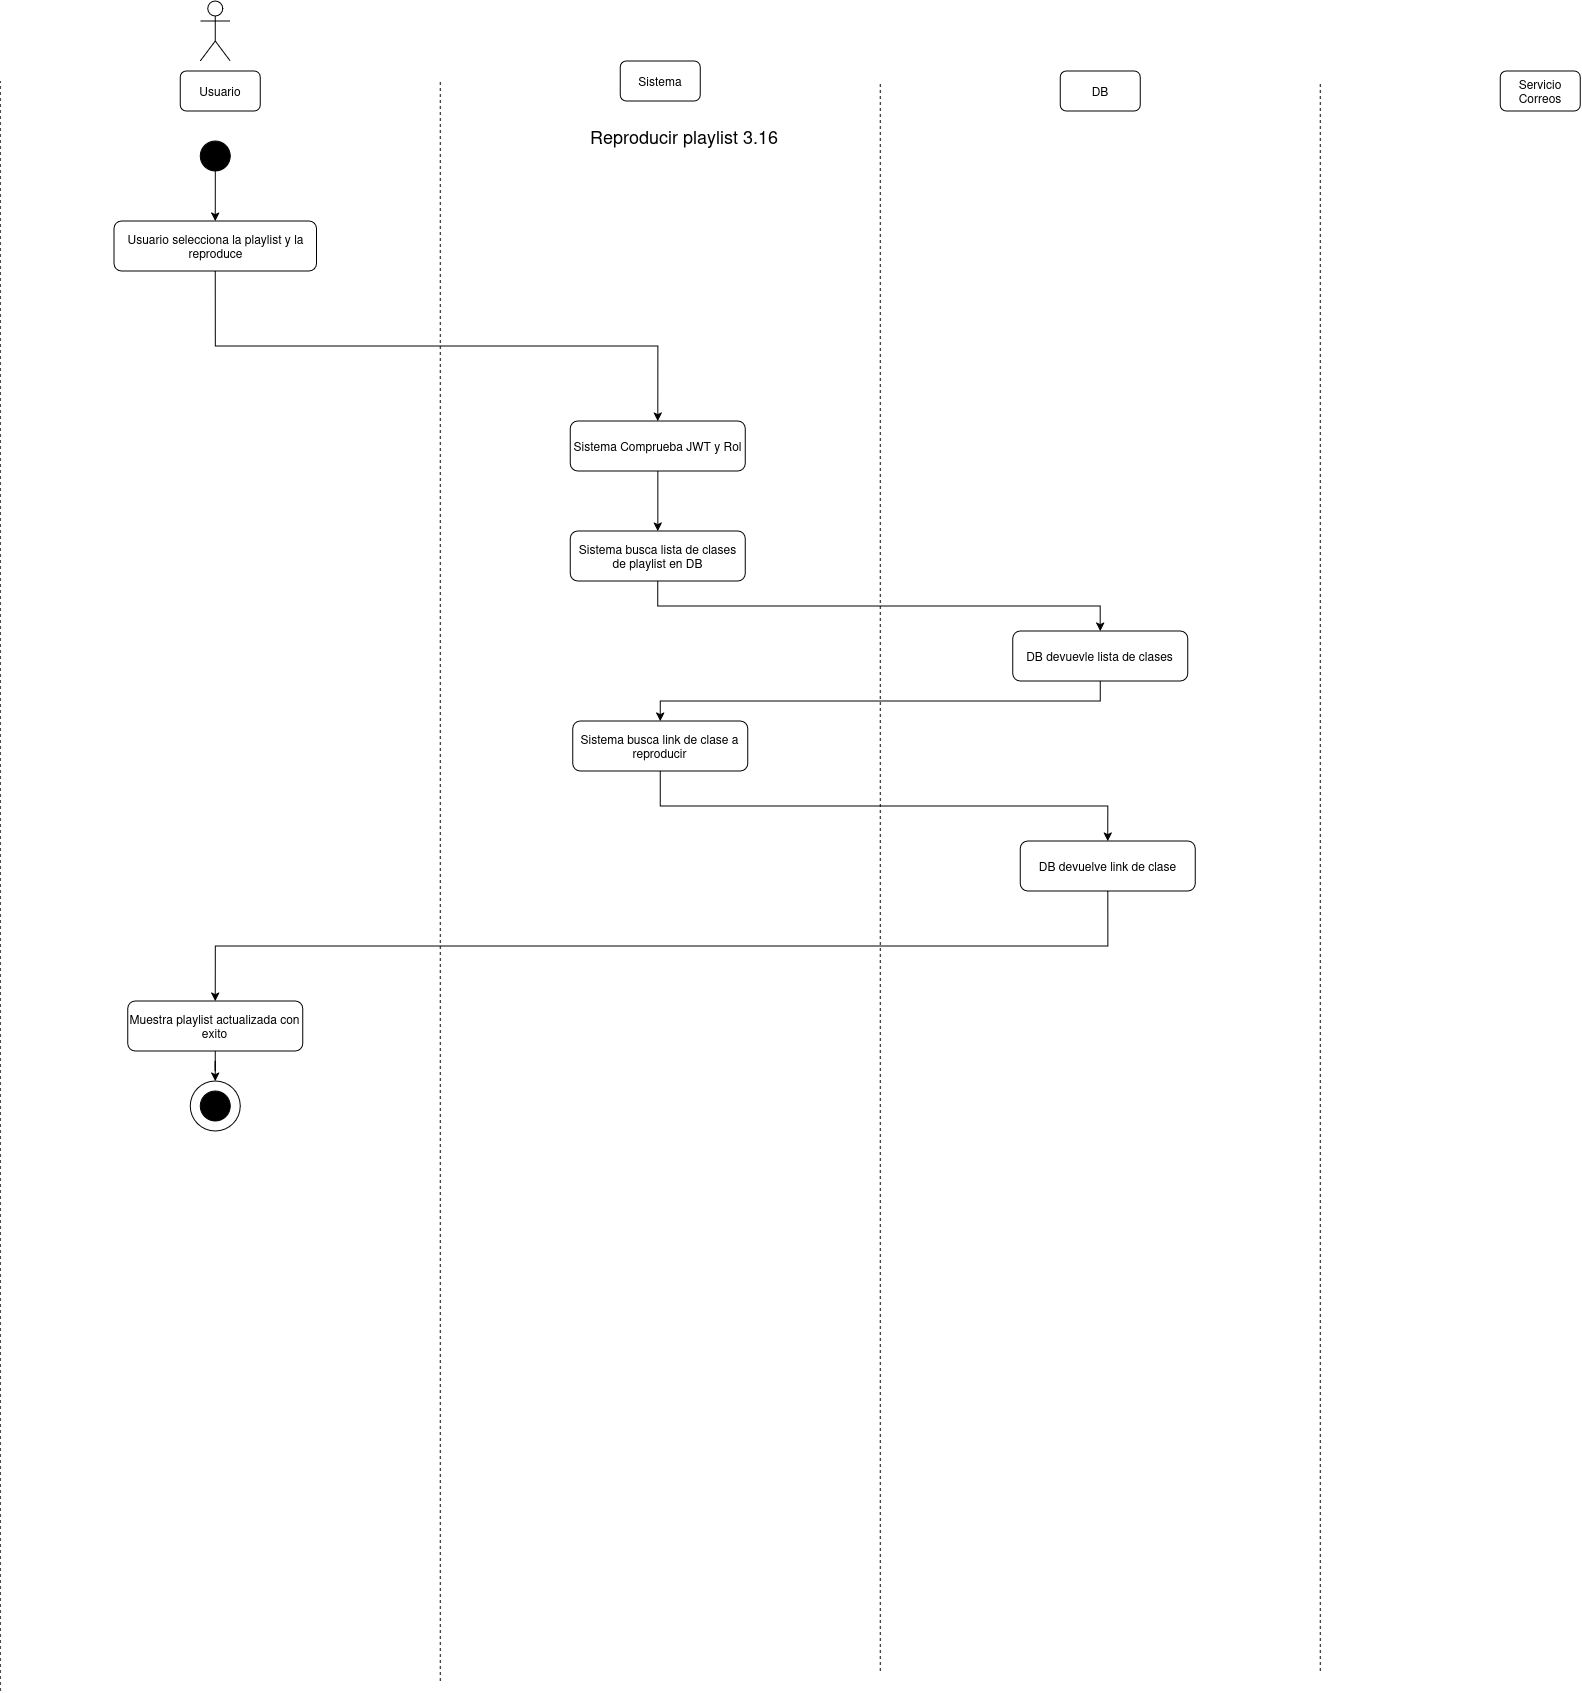

The diagram above was exported from draw.io. Its source (the exported page's mxGraphModel, read from the mxfile embedded in the PNG):
<mxGraphModel dx="1507" dy="883" grid="1" gridSize="10" guides="1" tooltips="1" connect="1" arrows="1" fold="1" page="1" pageScale="1" pageWidth="850" pageHeight="1100" math="0" shadow="0">
  <root>
    <mxCell id="OqHoRwQSPhCKb19Z9mJz-0" />
    <mxCell id="OqHoRwQSPhCKb19Z9mJz-1" parent="OqHoRwQSPhCKb19Z9mJz-0" />
    <mxCell id="OqHoRwQSPhCKb19Z9mJz-2" parent="OqHoRwQSPhCKb19Z9mJz-1" style="shape=umlActor;verticalLabelPosition=bottom;verticalAlign=top;html=1;outlineConnect=0;" value="" vertex="1">
      <mxGeometry height="60" width="30" x="230" y="40" as="geometry" />
    </mxCell>
    <mxCell id="OqHoRwQSPhCKb19Z9mJz-3" parent="OqHoRwQSPhCKb19Z9mJz-1" style="rounded=1;whiteSpace=wrap;html=1;" value="Usuario" vertex="1">
      <mxGeometry height="40" width="80" x="210" y="110" as="geometry" />
    </mxCell>
    <mxCell id="OqHoRwQSPhCKb19Z9mJz-4" parent="OqHoRwQSPhCKb19Z9mJz-1" style="rounded=1;whiteSpace=wrap;html=1;" value="Sistema" vertex="1">
      <mxGeometry height="40" width="80" x="650" y="100" as="geometry" />
    </mxCell>
    <mxCell id="OqHoRwQSPhCKb19Z9mJz-5" parent="OqHoRwQSPhCKb19Z9mJz-1" style="rounded=1;whiteSpace=wrap;html=1;" value="DB" vertex="1">
      <mxGeometry height="40" width="80" x="1090" y="110" as="geometry" />
    </mxCell>
    <mxCell id="OqHoRwQSPhCKb19Z9mJz-6" parent="OqHoRwQSPhCKb19Z9mJz-1" style="rounded=1;whiteSpace=wrap;html=1;" value="Servicio Correos" vertex="1">
      <mxGeometry height="40" width="80" x="1530" y="110" as="geometry" />
    </mxCell>
    <mxCell id="OqHoRwQSPhCKb19Z9mJz-7" edge="1" parent="OqHoRwQSPhCKb19Z9mJz-1" style="endArrow=none;dashed=1;html=1;rounded=0;" value="">
      <mxGeometry height="50" relative="1" width="50" as="geometry">
        <mxPoint x="30" y="1730" as="sourcePoint" />
        <mxPoint x="30" y="120" as="targetPoint" />
      </mxGeometry>
    </mxCell>
    <mxCell id="OqHoRwQSPhCKb19Z9mJz-8" edge="1" parent="OqHoRwQSPhCKb19Z9mJz-1" style="endArrow=none;dashed=1;html=1;rounded=0;" value="">
      <mxGeometry height="50" relative="1" width="50" as="geometry">
        <mxPoint x="470" y="1720" as="sourcePoint" />
        <mxPoint x="470" y="120" as="targetPoint" />
      </mxGeometry>
    </mxCell>
    <mxCell id="OqHoRwQSPhCKb19Z9mJz-9" edge="1" parent="OqHoRwQSPhCKb19Z9mJz-1" style="endArrow=none;dashed=1;html=1;rounded=0;" value="">
      <mxGeometry height="50" relative="1" width="50" as="geometry">
        <mxPoint x="910" y="1710" as="sourcePoint" />
        <mxPoint x="910" y="120" as="targetPoint" />
      </mxGeometry>
    </mxCell>
    <mxCell id="OqHoRwQSPhCKb19Z9mJz-10" edge="1" parent="OqHoRwQSPhCKb19Z9mJz-1" style="endArrow=none;dashed=1;html=1;rounded=0;" value="">
      <mxGeometry height="50" relative="1" width="50" as="geometry">
        <mxPoint x="1350" y="1710" as="sourcePoint" />
        <mxPoint x="1350" y="120" as="targetPoint" />
      </mxGeometry>
    </mxCell>
    <mxCell id="OqHoRwQSPhCKb19Z9mJz-11" parent="OqHoRwQSPhCKb19Z9mJz-1" style="ellipse;whiteSpace=wrap;html=1;aspect=fixed;strokeColor=#000000;fillColor=#000000;" value="" vertex="1">
      <mxGeometry height="30" width="30" x="230" y="180" as="geometry" />
    </mxCell>
    <mxCell id="OqHoRwQSPhCKb19Z9mJz-12" parent="OqHoRwQSPhCKb19Z9mJz-1" style="text;html=1;whiteSpace=wrap;strokeColor=none;fillColor=none;align=center;verticalAlign=middle;rounded=0;" value="&lt;div&gt;&lt;font style=&quot;font-size: 18px;&quot;&gt;Reproducir playlist 3.16&lt;/font&gt;&lt;/div&gt;" vertex="1">
      <mxGeometry height="30" width="450" x="489" y="160" as="geometry" />
    </mxCell>
    <mxCell id="OqHoRwQSPhCKb19Z9mJz-13" edge="1" parent="OqHoRwQSPhCKb19Z9mJz-1" source="OqHoRwQSPhCKb19Z9mJz-14" style="edgeStyle=orthogonalEdgeStyle;rounded=0;orthogonalLoop=1;jettySize=auto;html=1;entryX=0.5;entryY=0;entryDx=0;entryDy=0;exitX=0.5;exitY=1;exitDx=0;exitDy=0;" target="OqHoRwQSPhCKb19Z9mJz-16">
      <mxGeometry relative="1" as="geometry">
        <mxPoint x="250" y="440" as="sourcePoint" />
      </mxGeometry>
    </mxCell>
    <mxCell id="OqHoRwQSPhCKb19Z9mJz-14" parent="OqHoRwQSPhCKb19Z9mJz-1" style="rounded=1;whiteSpace=wrap;html=1;" value="Usuario selecciona la playlist y la reproduce" vertex="1">
      <mxGeometry height="50" width="202.5" x="143.71" y="260" as="geometry" />
    </mxCell>
    <mxCell id="OqHoRwQSPhCKb19Z9mJz-15" edge="1" parent="OqHoRwQSPhCKb19Z9mJz-1" source="OqHoRwQSPhCKb19Z9mJz-16" style="edgeStyle=orthogonalEdgeStyle;rounded=0;orthogonalLoop=1;jettySize=auto;html=1;entryX=0.5;entryY=0;entryDx=0;entryDy=0;" target="OqHoRwQSPhCKb19Z9mJz-18">
      <mxGeometry relative="1" as="geometry" />
    </mxCell>
    <mxCell id="OqHoRwQSPhCKb19Z9mJz-16" parent="OqHoRwQSPhCKb19Z9mJz-1" style="rounded=1;whiteSpace=wrap;html=1;" value="Sistema Comprueba JWT y Rol" vertex="1">
      <mxGeometry height="50" width="175" x="600.04" y="460" as="geometry" />
    </mxCell>
    <mxCell id="OqHoRwQSPhCKb19Z9mJz-17" edge="1" parent="OqHoRwQSPhCKb19Z9mJz-1" source="OqHoRwQSPhCKb19Z9mJz-18" style="edgeStyle=orthogonalEdgeStyle;rounded=0;orthogonalLoop=1;jettySize=auto;html=1;entryX=0.5;entryY=0;entryDx=0;entryDy=0;exitX=0.5;exitY=1;exitDx=0;exitDy=0;" target="OqHoRwQSPhCKb19Z9mJz-20">
      <mxGeometry relative="1" as="geometry" />
    </mxCell>
    <mxCell id="OqHoRwQSPhCKb19Z9mJz-18" parent="OqHoRwQSPhCKb19Z9mJz-1" style="rounded=1;whiteSpace=wrap;html=1;" value="Sistema busca lista de clases de playlist en DB" vertex="1">
      <mxGeometry height="50" width="175" x="600.04" y="570" as="geometry" />
    </mxCell>
    <mxCell id="OqHoRwQSPhCKb19Z9mJz-19" edge="1" parent="OqHoRwQSPhCKb19Z9mJz-1" source="OqHoRwQSPhCKb19Z9mJz-20" style="edgeStyle=orthogonalEdgeStyle;rounded=0;orthogonalLoop=1;jettySize=auto;html=1;entryX=0.5;entryY=0;entryDx=0;entryDy=0;exitX=0.5;exitY=1;exitDx=0;exitDy=0;" target="OqHoRwQSPhCKb19Z9mJz-21">
      <mxGeometry relative="1" as="geometry" />
    </mxCell>
    <mxCell id="OqHoRwQSPhCKb19Z9mJz-20" parent="OqHoRwQSPhCKb19Z9mJz-1" style="rounded=1;whiteSpace=wrap;html=1;" value="DB devuevle lista de clases" vertex="1">
      <mxGeometry height="50" width="175" x="1042.5" y="670" as="geometry" />
    </mxCell>
    <mxCell id="OqHoRwQSPhCKb19Z9mJz-21" parent="OqHoRwQSPhCKb19Z9mJz-1" style="rounded=1;whiteSpace=wrap;html=1;" value="Sistema busca link de clase a reproducir" vertex="1">
      <mxGeometry height="50" width="175" x="602.5" y="760" as="geometry" />
    </mxCell>
    <mxCell id="OqHoRwQSPhCKb19Z9mJz-22" edge="1" parent="OqHoRwQSPhCKb19Z9mJz-1" source="OqHoRwQSPhCKb19Z9mJz-21" style="edgeStyle=orthogonalEdgeStyle;rounded=0;orthogonalLoop=1;jettySize=auto;html=1;entryX=0.5;entryY=0;entryDx=0;entryDy=0;exitX=0.5;exitY=1;exitDx=0;exitDy=0;" target="2_CIhs4VlnIWlxjnsWXH-0">
      <mxGeometry relative="1" as="geometry">
        <mxPoint x="687.54" y="990" as="sourcePoint" />
      </mxGeometry>
    </mxCell>
    <mxCell id="OqHoRwQSPhCKb19Z9mJz-23" edge="1" parent="OqHoRwQSPhCKb19Z9mJz-1" source="OqHoRwQSPhCKb19Z9mJz-24" style="edgeStyle=orthogonalEdgeStyle;rounded=0;orthogonalLoop=1;jettySize=auto;html=1;entryX=0.5;entryY=0;entryDx=0;entryDy=0;" target="OqHoRwQSPhCKb19Z9mJz-25">
      <mxGeometry relative="1" as="geometry" />
    </mxCell>
    <mxCell id="OqHoRwQSPhCKb19Z9mJz-24" parent="OqHoRwQSPhCKb19Z9mJz-1" style="rounded=1;whiteSpace=wrap;html=1;" value="Muestra playlist actualizada con exito" vertex="1">
      <mxGeometry height="50" width="175" x="157.45999999999998" y="1040" as="geometry" />
    </mxCell>
    <mxCell id="OqHoRwQSPhCKb19Z9mJz-25" parent="OqHoRwQSPhCKb19Z9mJz-1" style="ellipse;whiteSpace=wrap;html=1;aspect=fixed;" value="" vertex="1">
      <mxGeometry height="50" width="50" x="219.99999999999997" y="1120" as="geometry" />
    </mxCell>
    <mxCell id="OqHoRwQSPhCKb19Z9mJz-26" parent="OqHoRwQSPhCKb19Z9mJz-1" style="ellipse;whiteSpace=wrap;html=1;aspect=fixed;strokeColor=#000000;fillColor=#000000;" value="" vertex="1">
      <mxGeometry height="30" width="30" x="229.99999999999997" y="1130" as="geometry" />
    </mxCell>
    <mxCell id="OqHoRwQSPhCKb19Z9mJz-27" edge="1" parent="OqHoRwQSPhCKb19Z9mJz-1" source="OqHoRwQSPhCKb19Z9mJz-11" style="edgeStyle=orthogonalEdgeStyle;rounded=0;orthogonalLoop=1;jettySize=auto;html=1;entryX=0.5;entryY=0;entryDx=0;entryDy=0;exitX=0.5;exitY=1;exitDx=0;exitDy=0;" target="OqHoRwQSPhCKb19Z9mJz-14">
      <mxGeometry relative="1" as="geometry">
        <mxPoint x="244.96000000000004" y="310" as="sourcePoint" />
      </mxGeometry>
    </mxCell>
    <mxCell id="2_CIhs4VlnIWlxjnsWXH-0" parent="OqHoRwQSPhCKb19Z9mJz-1" style="rounded=1;whiteSpace=wrap;html=1;" value="DB devuelve link de clase" vertex="1">
      <mxGeometry height="50" width="175" x="1050" y="880" as="geometry" />
    </mxCell>
    <mxCell id="2_CIhs4VlnIWlxjnsWXH-1" edge="1" parent="OqHoRwQSPhCKb19Z9mJz-1" source="2_CIhs4VlnIWlxjnsWXH-0" style="edgeStyle=orthogonalEdgeStyle;rounded=0;orthogonalLoop=1;jettySize=auto;html=1;entryX=0.5;entryY=0;entryDx=0;entryDy=0;exitX=0.5;exitY=1;exitDx=0;exitDy=0;" target="OqHoRwQSPhCKb19Z9mJz-24">
      <mxGeometry relative="1" as="geometry">
        <mxPoint x="980" y="1010" as="sourcePoint" />
        <mxPoint x="1428" y="1080" as="targetPoint" />
      </mxGeometry>
    </mxCell>
  </root>
</mxGraphModel>